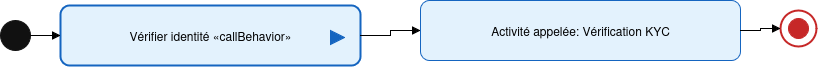

The diagram above was exported from draw.io. Its source (the exported page's mxGraphModel, read from the mxfile embedded in the PNG):
<mxGraphModel dx="1228" dy="579" grid="1" gridSize="10" guides="1" tooltips="1" connect="1" arrows="1" fold="1" page="1" pageScale="1" pageWidth="1600" pageHeight="900" background="#ffffff" math="0" shadow="0">
  <root>
    <mxCell id="0" />
    <mxCell id="1" parent="0" />
    <mxCell id="93" value="" style="shape=ellipse;whiteSpace=wrap;html=1;fillColor=#111111;strokeColor=#111111;" parent="1" vertex="1">
      <mxGeometry x="80" y="140" width="30" height="30" as="geometry" />
    </mxCell>
    <mxCell id="94" value="Vérifier identité «callBehavior»" style="shape=rect;rounded=1;whiteSpace=wrap;html=1;fillColor=#e3f2fd;strokeColor=#1565c0;strokeWidth=2;" parent="1" vertex="1">
      <mxGeometry x="140" y="125" width="300" height="60" as="geometry" />
    </mxCell>
    <mxCell id="95" value="" style="shape=triangle;direction=east;fillColor=#1565c0;strokeColor=#1565c0;" parent="1" vertex="1">
      <mxGeometry x="410" y="150" width="14" height="14" as="geometry" />
    </mxCell>
    <mxCell id="96" value="Activité appelée: Vérification KYC" style="shape=rect;rounded=1;whiteSpace=wrap;html=1;fillColor=#e3f2fd;strokeColor=#1565c0;" parent="1" vertex="1">
      <mxGeometry x="500" y="120" width="320" height="60" as="geometry" />
    </mxCell>
    <mxCell id="97" value="" style="shape=ellipse;whiteSpace=wrap;html=1;fillColor=#ffffff;strokeColor=#c62828;strokeWidth=2;" parent="1" vertex="1">
      <mxGeometry x="860" y="130" width="36" height="36" as="geometry" />
    </mxCell>
    <mxCell id="98" value="" style="shape=ellipse;whiteSpace=wrap;html=1;fillColor=#c62828;strokeColor=#c62828;" parent="1" vertex="1">
      <mxGeometry x="868" y="138" width="20" height="20" as="geometry" />
    </mxCell>
    <mxCell id="99" value="" style="edgeStyle=orthogonalEdgeStyle;rounded=0;endArrow=block;endFill=1;" parent="1" source="93" target="94" edge="1">
      <mxGeometry relative="1" as="geometry" />
    </mxCell>
    <mxCell id="100" value="" style="edgeStyle=orthogonalEdgeStyle;rounded=0;endArrow=block;endFill=1;" parent="1" source="94" target="96" edge="1">
      <mxGeometry relative="1" as="geometry" />
    </mxCell>
    <mxCell id="101" value="" style="edgeStyle=orthogonalEdgeStyle;rounded=0;endArrow=block;endFill=1;" parent="1" source="96" target="97" edge="1">
      <mxGeometry relative="1" as="geometry" />
    </mxCell>
  </root>
</mxGraphModel>